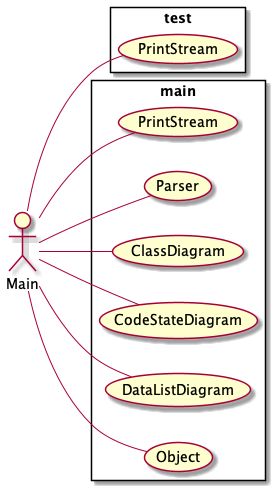

The diagram above was rendered by PlantUML. Its source (embedded in the PNG):
@startuml
 left to right direction

actor Main as actor1862674654

	rectangle test{
	 usecase PrintStream as UC77
	actor1862674654--UC77
	}
	rectangle main{
	 usecase PrintStream as UC78
	actor1862674654--UC78
	 usecase Parser as UC79
	actor1862674654--UC79
	 usecase ClassDiagram as UC80
	actor1862674654--UC80
	 usecase CodeStateDiagram as UC81
	actor1862674654--UC81
	 usecase DataListDiagram as UC82
	actor1862674654--UC82
	 usecase Object as UC83
	actor1862674654--UC83
	}

@enduml